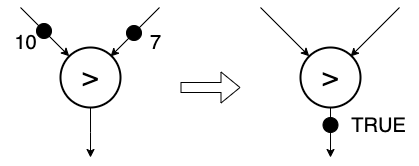

The diagram above was exported from draw.io. Its source (the exported page's mxGraphModel, read from the mxfile embedded in the PNG):
<mxGraphModel dx="675" dy="362" grid="1" gridSize="10" guides="1" tooltips="1" connect="1" arrows="1" fold="1" page="0" pageScale="1" pageWidth="827" pageHeight="1169" background="#ffffff" math="0" shadow="0">
  <root>
    <mxCell id="0" />
    <mxCell id="1" parent="0" />
    <mxCell id="jPYOR1gZrjecytgo5yip-80" style="rounded=0;orthogonalLoop=1;jettySize=auto;html=1;startArrow=classic;startFill=1;endArrow=none;endFill=0;" edge="1" parent="1" source="jPYOR1gZrjecytgo5yip-62">
      <mxGeometry relative="1" as="geometry">
        <mxPoint x="410" y="190" as="targetPoint" />
      </mxGeometry>
    </mxCell>
    <mxCell id="jPYOR1gZrjecytgo5yip-82" style="edgeStyle=orthogonalEdgeStyle;rounded=0;orthogonalLoop=1;jettySize=auto;html=1;" edge="1" parent="1" source="jPYOR1gZrjecytgo5yip-62">
      <mxGeometry relative="1" as="geometry">
        <mxPoint x="480" y="340" as="targetPoint" />
      </mxGeometry>
    </mxCell>
    <mxCell id="jPYOR1gZrjecytgo5yip-62" value="&lt;span style=&quot;font-size: 26px;&quot;&gt;&amp;gt;&lt;/span&gt;" style="ellipse;whiteSpace=wrap;html=1;aspect=fixed;strokeWidth=2;" vertex="1" parent="1">
      <mxGeometry x="450" y="230" width="60" height="60" as="geometry" />
    </mxCell>
    <mxCell id="jPYOR1gZrjecytgo5yip-81" style="rounded=0;orthogonalLoop=1;jettySize=auto;html=1;startArrow=classic;startFill=1;endArrow=none;endFill=0;" edge="1" parent="1">
      <mxGeometry relative="1" as="geometry">
        <mxPoint x="549.0000000000009" y="190.00000000000045" as="targetPoint" />
        <mxPoint x="500.0000000000009" y="239.00000000000045" as="sourcePoint" />
      </mxGeometry>
    </mxCell>
    <mxCell id="jPYOR1gZrjecytgo5yip-91" value="&lt;font style=&quot;font-size: 20px;&quot;&gt;10&lt;/font&gt;" style="text;html=1;align=center;verticalAlign=middle;resizable=0;points=[];autosize=1;strokeColor=none;fillColor=none;" vertex="1" parent="1">
      <mxGeometry x="390" y="205" width="50" height="40" as="geometry" />
    </mxCell>
    <mxCell id="jPYOR1gZrjecytgo5yip-93" value="&lt;font style=&quot;font-size: 20px;&quot;&gt;7&lt;/font&gt;" style="text;html=1;align=center;verticalAlign=middle;resizable=0;points=[];autosize=1;strokeColor=none;fillColor=none;" vertex="1" parent="1">
      <mxGeometry x="530" y="205" width="30" height="40" as="geometry" />
    </mxCell>
    <mxCell id="jPYOR1gZrjecytgo5yip-94" value="" style="ellipse;whiteSpace=wrap;html=1;aspect=fixed;fillColor=#000000;" vertex="1" parent="1">
      <mxGeometry x="426" y="206" width="15" height="15" as="geometry" />
    </mxCell>
    <mxCell id="jPYOR1gZrjecytgo5yip-96" value="" style="ellipse;whiteSpace=wrap;html=1;aspect=fixed;fillColor=#000000;" vertex="1" parent="1">
      <mxGeometry x="516" y="208" width="15" height="15" as="geometry" />
    </mxCell>
    <mxCell id="jPYOR1gZrjecytgo5yip-105" style="rounded=0;orthogonalLoop=1;jettySize=auto;html=1;startArrow=classic;startFill=1;endArrow=none;endFill=0;" edge="1" parent="1" source="jPYOR1gZrjecytgo5yip-107">
      <mxGeometry relative="1" as="geometry">
        <mxPoint x="650" y="190" as="targetPoint" />
      </mxGeometry>
    </mxCell>
    <mxCell id="jPYOR1gZrjecytgo5yip-106" style="edgeStyle=orthogonalEdgeStyle;rounded=0;orthogonalLoop=1;jettySize=auto;html=1;" edge="1" parent="1" source="jPYOR1gZrjecytgo5yip-107">
      <mxGeometry relative="1" as="geometry">
        <mxPoint x="720" y="340" as="targetPoint" />
      </mxGeometry>
    </mxCell>
    <mxCell id="jPYOR1gZrjecytgo5yip-107" value="&lt;span style=&quot;font-size: 26px;&quot;&gt;&amp;gt;&lt;/span&gt;" style="ellipse;whiteSpace=wrap;html=1;aspect=fixed;strokeWidth=2;" vertex="1" parent="1">
      <mxGeometry x="690" y="230" width="60" height="60" as="geometry" />
    </mxCell>
    <mxCell id="jPYOR1gZrjecytgo5yip-108" style="rounded=0;orthogonalLoop=1;jettySize=auto;html=1;startArrow=classic;startFill=1;endArrow=none;endFill=0;" edge="1" parent="1">
      <mxGeometry relative="1" as="geometry">
        <mxPoint x="789.0000000000009" y="190.00000000000045" as="targetPoint" />
        <mxPoint x="740.0000000000009" y="239.00000000000045" as="sourcePoint" />
      </mxGeometry>
    </mxCell>
    <mxCell id="jPYOR1gZrjecytgo5yip-109" value="&lt;span style=&quot;font-size: 20px;&quot;&gt;TRUE&lt;/span&gt;" style="text;html=1;align=center;verticalAlign=middle;resizable=0;points=[];autosize=1;strokeColor=none;fillColor=none;" vertex="1" parent="1">
      <mxGeometry x="727.5" y="287.5" width="80" height="40" as="geometry" />
    </mxCell>
    <mxCell id="jPYOR1gZrjecytgo5yip-111" value="" style="ellipse;whiteSpace=wrap;html=1;aspect=fixed;fillColor=#000000;" vertex="1" parent="1">
      <mxGeometry x="712.5" y="300" width="15" height="15" as="geometry" />
    </mxCell>
    <mxCell id="jPYOR1gZrjecytgo5yip-113" value="" style="shape=flexArrow;endArrow=classic;html=1;rounded=0;" edge="1" parent="1">
      <mxGeometry width="50" height="50" relative="1" as="geometry">
        <mxPoint x="570" y="270" as="sourcePoint" />
        <mxPoint x="630" y="270" as="targetPoint" />
      </mxGeometry>
    </mxCell>
  </root>
</mxGraphModel>